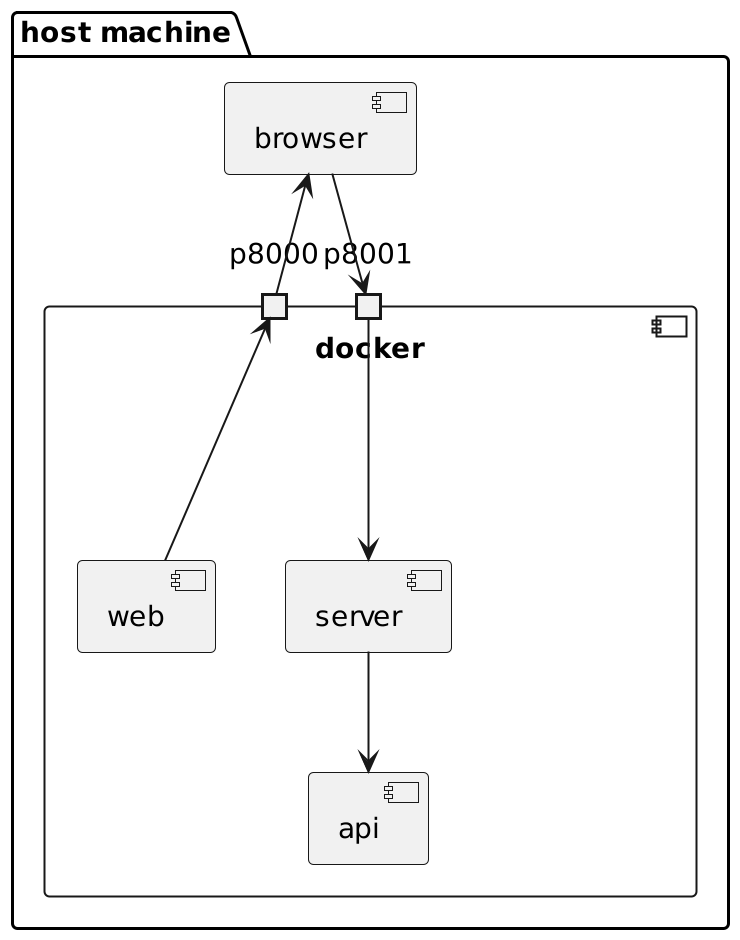

The diagram above was rendered by PlantUML. Its source (embedded in the PNG):
@startuml
scale 2
package "host machine" {
    [browser]

    component "docker" {
        port p8000
        port p8001
        [api]
        [server]
        [web]
    }
}


browser <-- p8000
p8000 <--- web
browser --> p8001
p8001 --> server
server --> api
@enduml